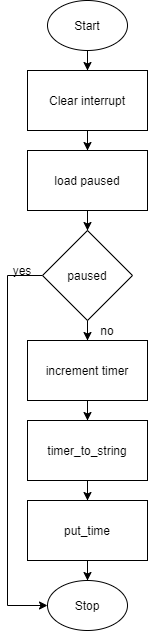

The diagram above was exported from draw.io. Its source (the exported page's mxGraphModel, read from the mxfile embedded in the PNG):
<mxGraphModel dx="617" dy="497" grid="1" gridSize="10" guides="1" tooltips="1" connect="1" arrows="1" fold="1" page="1" pageScale="1" pageWidth="850" pageHeight="1100" math="0" shadow="0">
  <root>
    <mxCell id="0" />
    <mxCell id="1" parent="0" />
    <mxCell id="10" style="edgeStyle=orthogonalEdgeStyle;rounded=0;orthogonalLoop=1;jettySize=auto;html=1;entryX=0.5;entryY=0;entryDx=0;entryDy=0;" edge="1" parent="1" source="2" target="3">
      <mxGeometry relative="1" as="geometry" />
    </mxCell>
    <mxCell id="2" value="Start" style="ellipse;whiteSpace=wrap;html=1;" vertex="1" parent="1">
      <mxGeometry x="160" width="80" height="50" as="geometry" />
    </mxCell>
    <mxCell id="11" style="edgeStyle=orthogonalEdgeStyle;rounded=0;orthogonalLoop=1;jettySize=auto;html=1;entryX=0.5;entryY=0;entryDx=0;entryDy=0;" edge="1" parent="1" source="3" target="4">
      <mxGeometry relative="1" as="geometry" />
    </mxCell>
    <mxCell id="3" value="Clear interrupt" style="rounded=0;whiteSpace=wrap;html=1;" vertex="1" parent="1">
      <mxGeometry x="140" y="70" width="120" height="60" as="geometry" />
    </mxCell>
    <mxCell id="12" style="edgeStyle=orthogonalEdgeStyle;rounded=0;orthogonalLoop=1;jettySize=auto;html=1;entryX=0.5;entryY=0;entryDx=0;entryDy=0;" edge="1" parent="1" source="4" target="5">
      <mxGeometry relative="1" as="geometry" />
    </mxCell>
    <mxCell id="4" value="load paused" style="rounded=0;whiteSpace=wrap;html=1;" vertex="1" parent="1">
      <mxGeometry x="140" y="150" width="120" height="60" as="geometry" />
    </mxCell>
    <mxCell id="13" style="edgeStyle=orthogonalEdgeStyle;rounded=0;orthogonalLoop=1;jettySize=auto;html=1;entryX=0.5;entryY=0;entryDx=0;entryDy=0;" edge="1" parent="1" source="5" target="6">
      <mxGeometry relative="1" as="geometry" />
    </mxCell>
    <mxCell id="17" style="edgeStyle=orthogonalEdgeStyle;rounded=0;orthogonalLoop=1;jettySize=auto;html=1;entryX=0;entryY=0.5;entryDx=0;entryDy=0;" edge="1" parent="1" source="5" target="9">
      <mxGeometry relative="1" as="geometry">
        <Array as="points">
          <mxPoint x="120" y="275" />
          <mxPoint x="120" y="605" />
        </Array>
      </mxGeometry>
    </mxCell>
    <mxCell id="5" value="paused" style="rhombus;whiteSpace=wrap;html=1;" vertex="1" parent="1">
      <mxGeometry x="155" y="230" width="90" height="90" as="geometry" />
    </mxCell>
    <mxCell id="14" style="edgeStyle=orthogonalEdgeStyle;rounded=0;orthogonalLoop=1;jettySize=auto;html=1;entryX=0.5;entryY=0;entryDx=0;entryDy=0;" edge="1" parent="1" source="6" target="7">
      <mxGeometry relative="1" as="geometry" />
    </mxCell>
    <mxCell id="6" value="increment timer" style="rounded=0;whiteSpace=wrap;html=1;" vertex="1" parent="1">
      <mxGeometry x="140" y="340" width="120" height="60" as="geometry" />
    </mxCell>
    <mxCell id="15" style="edgeStyle=orthogonalEdgeStyle;rounded=0;orthogonalLoop=1;jettySize=auto;html=1;entryX=0.5;entryY=0;entryDx=0;entryDy=0;" edge="1" parent="1" source="7" target="8">
      <mxGeometry relative="1" as="geometry" />
    </mxCell>
    <mxCell id="7" value="timer_to_string" style="rounded=0;whiteSpace=wrap;html=1;" vertex="1" parent="1">
      <mxGeometry x="140" y="420" width="120" height="60" as="geometry" />
    </mxCell>
    <mxCell id="16" style="edgeStyle=orthogonalEdgeStyle;rounded=0;orthogonalLoop=1;jettySize=auto;html=1;entryX=0.5;entryY=0;entryDx=0;entryDy=0;" edge="1" parent="1" source="8" target="9">
      <mxGeometry relative="1" as="geometry" />
    </mxCell>
    <mxCell id="8" value="put_time" style="rounded=0;whiteSpace=wrap;html=1;" vertex="1" parent="1">
      <mxGeometry x="140" y="500" width="120" height="60" as="geometry" />
    </mxCell>
    <mxCell id="9" value="Stop" style="ellipse;whiteSpace=wrap;html=1;" vertex="1" parent="1">
      <mxGeometry x="160" y="580" width="80" height="50" as="geometry" />
    </mxCell>
    <mxCell id="18" value="yes" style="text;html=1;strokeColor=none;fillColor=none;align=center;verticalAlign=middle;whiteSpace=wrap;rounded=0;" vertex="1" parent="1">
      <mxGeometry x="115" y="260" width="40" height="20" as="geometry" />
    </mxCell>
    <mxCell id="20" value="no" style="text;html=1;strokeColor=none;fillColor=none;align=center;verticalAlign=middle;whiteSpace=wrap;rounded=0;" vertex="1" parent="1">
      <mxGeometry x="200" y="320" width="40" height="20" as="geometry" />
    </mxCell>
  </root>
</mxGraphModel>